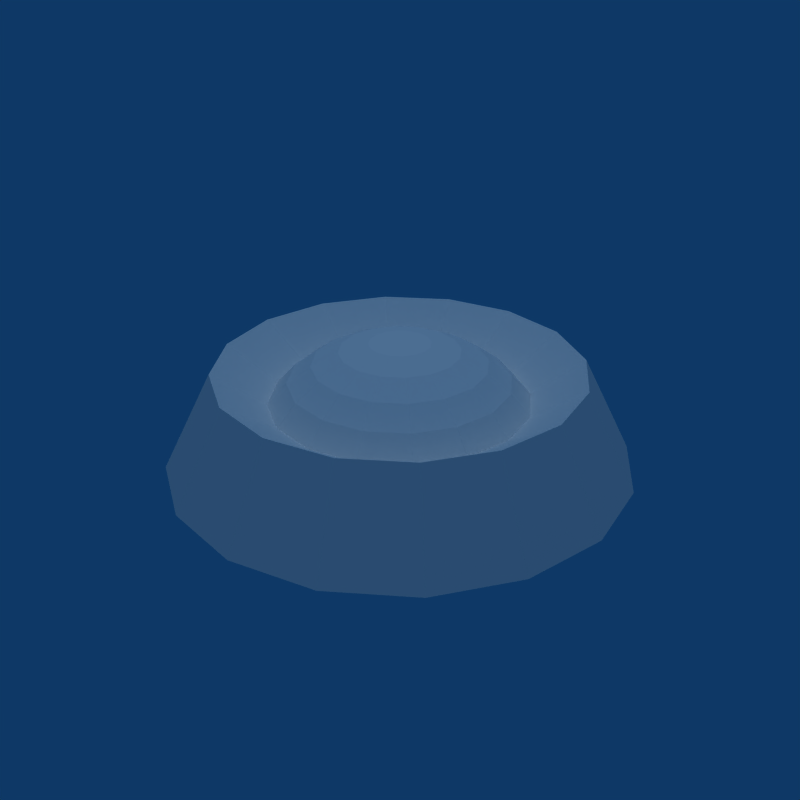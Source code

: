 # Source: Enemy_Wall_Gun.blend  (saved by Blender 2.49.2; exported with 4.5.12 LTS)
import bpy
from mathutils import Matrix  # noqa: F401  (used for matrix-valued properties, if any)

bpy.ops.wm.read_factory_settings(use_empty=True)
scene = bpy.context.scene
scene.name = 'Scene'

# ---- collections
col_collection_1 = bpy.data.collections.new('Collection 1'); scene.collection.children.link(col_collection_1)

# ---- world
world_world = bpy.data.worlds.new('World'); scene.world = world_world
world_world.color = (0.05656, 0.2208, 0.4)
world_world.use_sun_shadow = False
world_world.sun_shadow_jitter_overblur = 0.0
world_world.cycles.sampling_method = 'MANUAL'
world_world.cycles.sample_map_resolution = 256

# ---- lights
light_lamp = bpy.data.lights.new('Lamp', 'SUN')
light_lamp.transmission_factor = 0.0
light_lamp.angle = 1.571
light_lamp.energy = 1.0
light_lamp.shadow_buffer_clip_start = 0.5
light_lamp.shadow_soft_size = 1.0
light_lamp.shadow_cascade_max_distance = 1000.0
light_lamp.cycles.use_multiple_importance_sampling = False

# ---- meshes
me_sphere = bpy.data.meshes.new('Sphere')
me_sphere.from_pydata([(0.09012, -0.03733, 0.445), (0.1768, -0.07322, 0.4165), (0.2566, -0.1063, 0.3703), (0.3266, -0.1353, 0.3081), (0.3841, -0.1591, 0.2324), (0.294, -0.294, 0.2324), (0.25, -0.25, 0.3081), (0.1964, -0.1964, 0.3703), (0.1353, -0.1353, 0.4165), (0.06897, -0.06897, 0.445), (-1.152e-07, 1.07e-07, 0.4546), (0.03733, -0.09012, 0.445), (0.07322, -0.1768, 0.4165), (0.1063, -0.2566, 0.3703), (0.1353, -0.3266, 0.3081), (0.1591, -0.3841, 0.2324), (-1.49e-08, -0.4157, 0.2324), (-2.235e-08, -0.3536, 0.3081), (-2.22e-16, -0.2778, 0.3703), (-1.49e-08, -0.1913, 0.4165), (-3.725e-09, -0.09755, 0.445), (-0.03733, -0.09012, 0.445), (-0.07322, -0.1768, 0.4165), (-0.1063, -0.2566, 0.3703), (-0.1353, -0.3266, 0.3081), (-0.1591, -0.3841, 0.2324), (-0.294, -0.294, 0.2324), (-0.25, -0.25, 0.3081), (-0.1964, -0.1964, 0.3703), (-0.1353, -0.1353, 0.4165), (-0.06897, -0.06897, 0.445), (-0.09012, -0.03733, 0.445), (-0.1768, -0.07322, 0.4165), (-0.2566, -0.1063, 0.3703), (-0.3266, -0.1353, 0.3081), (-0.3841, -0.1591, 0.2324), (-0.4157, 9.259e-09, 0.2324), (-0.3536, 1.075e-08, 0.3081), (-0.2778, -9.048e-09, 0.3703), (-0.1913, 2.217e-09, 0.4165), (-0.09755, -3.747e-09, 0.445), (-0.09012, 0.03733, 0.445), (-0.1768, 0.07322, 0.4165), (-0.2566, 0.1063, 0.3703), (-0.3266, 0.1353, 0.3081), (-0.3841, 0.1591, 0.2324), (-0.294, 0.294, 0.2324), (-0.25, 0.25, 0.3081), (-0.1964, 0.1964, 0.3703), (-0.1353, 0.1353, 0.4165), (-0.06897, 0.06897, 0.445), (-0.03733, 0.09012, 0.445), (-0.07322, 0.1768, 0.4165), (-0.1063, 0.2566, 0.3703), (-0.1353, 0.3266, 0.3081), (-0.1591, 0.3841, 0.2324), (-2.22e-16, 0.4157, 0.2324), (1.49e-08, 0.3536, 0.3081), (-7.451e-09, 0.2778, 0.3703), (7.451e-09, 0.1913, 0.4165), (3.725e-09, 0.09755, 0.445), (0.03733, 0.09012, 0.445), (0.07322, 0.1768, 0.4165), (0.1063, 0.2566, 0.3703), (0.1353, 0.3266, 0.3081), (0.1591, 0.3841, 0.2324), (0.294, 0.294, 0.2324), (0.25, 0.25, 0.3081), (0.1964, 0.1964, 0.3703), (0.1353, 0.1353, 0.4165), (0.06897, 0.06897, 0.445), (0.09012, 0.03733, 0.445), (0.1768, 0.07322, 0.4165), (0.2566, 0.1063, 0.3703), (0.3266, 0.1353, 0.3081), (0.3841, 0.1591, 0.2324), (0.4157, 9.259e-09, 0.2324), (0.3536, -4.155e-09, 0.3081), (0.2778, 5.853e-09, 0.3703), (0.1913, -1.268e-08, 0.4165), (0.09755, -1.12e-08, 0.445), (0.5431, -0.225, 0.3545), (0.4157, -0.4157, 0.3545), (0.225, -0.5431, 0.3545), (-2.647e-08, -0.5879, 0.3545), (-0.225, -0.5431, 0.3545), (-0.4157, -0.4157, 0.3545), (-0.5431, -0.225, 0.3545), (-0.5879, -3.54e-10, 0.3545), (-0.5431, 0.225, 0.3545), (-0.4157, 0.4157, 0.3545), (-0.225, 0.5431, 0.3545), (-5.399e-09, 0.5879, 0.3545), (0.225, 0.5431, 0.3545), (0.4157, 0.4157, 0.3545), (0.5431, 0.225, 0.3545), (0.5879, -3.54e-10, 0.3545), (0.6904, -0.286, 0.0), (0.5284, -0.5284, -5.96e-08), (0.286, -0.6904, -5.96e-08), (-3.466e-08, -0.7473, -5.96e-08), (-0.286, -0.6904, -5.96e-08), (-0.5284, -0.5284, -5.96e-08), (-0.6904, -0.286, 0.0), (-0.7473, 3.196e-08, 5.96e-08), (-0.6904, 0.286, 5.96e-08), (-0.5284, 0.5284, 5.96e-08), (-0.286, 0.6904, 5.96e-08), (-7.873e-09, 0.7473, 5.96e-08), (0.286, 0.6904, 5.96e-08), (0.5284, 0.5284, 5.96e-08), (0.6904, 0.286, 5.96e-08), (0.7473, 3.196e-08, 5.96e-08)], [], [(10, 0, 80), (80, 0, 1, 79), (79, 1, 2, 78), (78, 2, 3, 77), (77, 3, 4, 76), (3, 6, 5, 4), (2, 7, 6, 3), (1, 8, 7, 2), (0, 9, 8, 1), (9, 0, 10), (10, 11, 9), (9, 11, 12, 8), (8, 12, 13, 7), (7, 13, 14, 6), (6, 14, 15, 5), (14, 17, 16, 15), (13, 18, 17, 14), (12, 19, 18, 13), (11, 20, 19, 12), (10, 20, 11), (10, 21, 20), (20, 21, 22, 19), (19, 22, 23, 18), (18, 23, 24, 17), (17, 24, 25, 16), (24, 27, 26, 25), (23, 28, 27, 24), (22, 29, 28, 23), (21, 30, 29, 22), (10, 30, 21), (10, 31, 30), (30, 31, 32, 29), (29, 32, 33, 28), (28, 33, 34, 27), (27, 34, 35, 26), (34, 37, 36, 35), (33, 38, 37, 34), (32, 39, 38, 33), (31, 40, 39, 32), (10, 40, 31), (10, 41, 40), (40, 41, 42, 39), (39, 42, 43, 38), (38, 43, 44, 37), (37, 44, 45, 36), (44, 47, 46, 45), (43, 48, 47, 44), (42, 49, 48, 43), (41, 50, 49, 42), (10, 50, 41), (10, 51, 50), (50, 51, 52, 49), (49, 52, 53, 48), (48, 53, 54, 47), (47, 54, 55, 46), (54, 57, 56, 55), (53, 58, 57, 54), (52, 59, 58, 53), (51, 60, 59, 52), (10, 60, 51), (10, 61, 60), (60, 61, 62, 59), (59, 62, 63, 58), (58, 63, 64, 57), (57, 64, 65, 56), (64, 67, 66, 65), (63, 68, 67, 64), (62, 69, 68, 63), (61, 70, 69, 62), (10, 70, 61), (10, 71, 70), (70, 71, 72, 69), (69, 72, 73, 68), (68, 73, 74, 67), (67, 74, 75, 66), (74, 77, 76, 75), (73, 78, 77, 74), (72, 79, 78, 73), (71, 80, 79, 72), (10, 80, 71), (4, 5, 82, 81), (5, 15, 83, 82), (15, 16, 84, 83), (16, 25, 85, 84), (25, 26, 86, 85), (26, 35, 87, 86), (35, 36, 88, 87), (36, 45, 89, 88), (45, 46, 90, 89), (46, 55, 91, 90), (55, 56, 92, 91), (56, 65, 93, 92), (65, 66, 94, 93), (66, 75, 95, 94), (75, 76, 96, 95), (76, 4, 81, 96), (81, 82, 98, 97), (82, 83, 99, 98), (83, 84, 100, 99), (84, 85, 101, 100), (85, 86, 102, 101), (86, 87, 103, 102), (87, 88, 104, 103), (88, 89, 105, 104), (89, 90, 106, 105), (90, 91, 107, 106), (91, 92, 108, 107), (92, 93, 109, 108), (93, 94, 110, 109), (94, 95, 111, 110), (95, 96, 112, 111), (96, 81, 97, 112)])
me_sphere.use_remesh_preserve_volume = False
me_sphere.use_remesh_preserve_attributes = False
me_sphere.use_mirror_vertex_groups = False
me_sphere.update()

# ---- objects
ob_lamp = bpy.data.objects.new('Lamp', light_lamp)
ob_sphere = bpy.data.objects.new('Sphere', me_sphere)

# ---- transforms, parenting, visibility, modifiers, constraints
ob_lamp.location = (0.0, 0.0, 0.0)
ob_lamp.lock_rotations_4d = False
ob_lamp.empty_display_type = 'ARROWS'
ob_lamp.lineart.crease_threshold = 0.0
ob_sphere.location = (0.0, 0.0, 0.0)
ob_sphere.scale = (0.6691, 0.6691, 0.6023)
ob_sphere.lock_rotations_4d = False
ob_sphere.empty_display_type = 'ARROWS'
ob_sphere.lineart.crease_threshold = 0.0

# ---- collection membership
col_collection_1.objects.link(ob_lamp)
col_collection_1.objects.link(ob_sphere)

# ---- scene / render settings (as saved in the file)
scene.frame_start = 1; scene.frame_end = 250; scene.frame_set(1)
scene.render.engine = 'BLENDER_EEVEE_NEXT'
scene.render.image_settings.compression = 90
scene.render.resolution_x = 640
scene.render.resolution_y = 640
scene.render.pixel_aspect_x = 100.0
scene.render.pixel_aspect_y = 100.0
scene.render.fps = 25
scene.render.dither_intensity = 0.0
scene.render.use_compositing = False
scene.render.use_sequencer = False
scene.render.bake_margin = 2
scene.render.bake_bias = 0.0
scene.render.use_stamp_time = False
scene.render.use_stamp_date = False
scene.render.use_stamp_frame = False
scene.render.use_stamp_camera = False
scene.render.use_stamp_scene = False
scene.render.use_stamp_filename = False
scene.render.use_stamp_render_time = False
scene.render.stamp_font_size = 0
scene.cycles.use_denoising = False
scene.cycles.samples = 10
scene.cycles.sampling_pattern = 'TABULATED_SOBOL'
scene.cycles.light_sampling_threshold = 0.0
scene.cycles.use_adaptive_sampling = False
scene.cycles.use_light_tree = False
scene.cycles.blur_glossy = 0.0
scene.cycles.volume_bounces = 1
scene.cycles.pixel_filter_type = 'GAUSSIAN'
scene.cycles.sample_clamp_indirect = 0.0
scene.view_settings.view_transform = 'Raw'
bpy.context.view_layer.update()

# ---- added for rendering (the .blend has no active camera): camera
cam_auto = bpy.data.cameras.new('AutoCamera')
cam_auto.lens = 50.0
cam_auto.sensor_width = 36.0
cam_auto.clip_end = 1000.0
ob_auto_camera = bpy.data.objects.new('AutoCamera', cam_auto)
scene.collection.objects.link(ob_auto_camera)
ob_auto_camera.location = (1.33276, -1.59931, 1.2031)
ob_auto_camera.rotation_euler = (1.09748, -7.21219e-08, 0.694738)
scene.camera = ob_auto_camera
bpy.context.view_layer.update()
